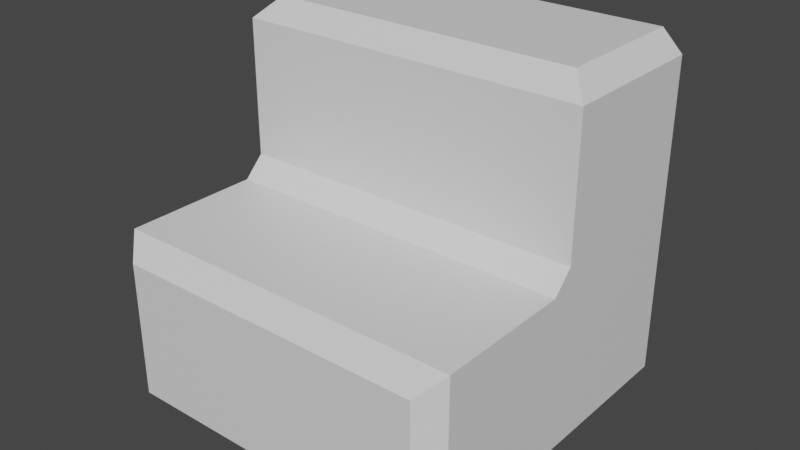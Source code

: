 # Source: basic_stair.blend  (saved by Blender 3.6.11; exported with 4.5.12 LTS)
import bpy
from mathutils import Matrix  # noqa: F401  (used for matrix-valued properties, if any)

bpy.ops.wm.read_factory_settings(use_empty=True)
scene = bpy.context.scene
scene.name = 'Scene'

# ---- materials (node trees are filled in below, after node groups)
mat_material = bpy.data.materials.new('Material')
mat_material.alpha_threshold = 0.0
mat_material.use_transparent_shadow = False
mat_material.roughness = 0.5
mat_material.line_color = (0.0, 0.0, 0.0, 1.0)

# ---- material node trees
mat_material.use_nodes = True; mat_material.node_tree.nodes.clear()
_N = mat_material.node_tree.nodes; _L = mat_material.node_tree.links
n0 = _N.new('ShaderNodeOutputMaterial'); n0.name = 'Material Output'; n0.location = (300, 300)
n1 = _N.new('ShaderNodeBsdfPrincipled'); n1.name = 'Principled BSDF'; n1.location = (10, 300)
n1.distribution = 'GGX'
n1.subsurface_method = 'RANDOM_WALK_SKIN'
n1.inputs[3].default_value = 1.45
n1.inputs[27].default_value = (0.0, 0.0, 0.0, 1.0)
n1.inputs[28].default_value = 1.0
_L.new(n1.outputs[0], n0.inputs[0])
n0.is_active_output = True

# ---- world
world_world = bpy.data.worlds.new('World'); scene.world = world_world
world_world.use_nodes = True; world_world.node_tree.nodes.clear()
_N = world_world.node_tree.nodes; _L = world_world.node_tree.links
n0 = _N.new('ShaderNodeOutputWorld'); n0.name = 'World Output'; n0.location = (300, 300)
n1 = _N.new('ShaderNodeBackground'); n1.name = 'Background'; n1.location = (10, 300)
n1.inputs[0].default_value = (0.05088, 0.05088, 0.05088, 1.0)
_L.new(n1.outputs[0], n0.inputs[0])
n0.is_active_output = True
world_world.color = (0.05088, 0.05088, 0.05088)
world_world.use_sun_shadow = False
world_world.sun_shadow_jitter_overblur = 0.0

# ---- meshes
me_cube = bpy.data.meshes.new('Cube')
me_cube.from_pydata([(0.943, 1.0, 0.943), (0.943, 0.943, 1.0), (1.0, 0.943, 0.943), (0.943, 0.943, 0.0), (0.943, 1.0, 0.05698), (1.0, 0.943, 0.05698), (1.0, 0.05698, 0.05698), (0.943, 0.0, 0.05698), (0.943, 0.05698, 0.0), (0.05698, 1.0, 0.943), (0.0, 0.943, 0.943), (0.05698, 0.943, 1.0), (0.0, 0.943, 0.05698), (0.05698, 1.0, 0.05698), (0.05698, 0.943, 0.0), (0.05698, 0.05698, 0.0), (0.05698, 0.0, 0.05698), (0.0, 0.05698, 0.05698), (0.0, 0.443, 0.5), (0.0, 0.05698, 0.5), (0.0, 0.5, 0.943), (0.0, 0.5, 0.557), (0.943, 0.0, 0.443), (0.05698, 0.0, 0.443), (0.05698, 0.557, 1.0), (0.943, 0.557, 1.0), (1.0, 0.5, 0.557), (1.0, 0.5, 0.943), (1.0, 0.443, 0.5), (1.0, 0.05698, 0.5)], [], [(14, 3, 8, 15), (20, 10, 12, 21), (23, 16, 7, 22), (25, 1, 11, 24), (29, 6, 5, 28), (0, 1, 2), (3, 4, 5), (6, 7, 8), (9, 10, 11), (12, 13, 14), (15, 16, 17), (14, 15, 17, 12), (3, 14, 13, 4), (2, 5, 4, 0), (19, 17, 16, 23), (22, 7, 6, 29), (9, 13, 12, 10), (27, 2, 1, 25), (15, 8, 7, 16), (11, 10, 20, 24), (11, 1, 0, 9), (8, 3, 5, 6), (13, 9, 0, 4), (18, 19, 29, 28), (21, 18, 28, 26), (25, 24, 20, 27), (27, 20, 21, 26), (29, 19, 23, 22), (21, 12, 18), (18, 12, 17, 19), (28, 5, 26), (26, 5, 2, 27)])
_uv = me_cube.uv_layers.new(name='UVMap')
_uv.uv.foreach_set('vector', [0.1392, 0.5142, 0.3608, 0.5142, 0.3608, 0.7358, 0.1392, 0.7358, 0.6108, 0.125, 0.6108, 0.2358, 0.3892, 0.2358, 0.5142, 0.125, 0.5, 0.9858, 0.3892, 0.9858, 0.3892, 0.7642, 0.5, 0.7642, 0.6392, 0.625, 0.6392, 0.5142, 0.8608, 0.5142, 0.8608, 0.625, 0.5, 0.7358, 0.3892, 0.7358, 0.3892, 0.5142, 0.5, 0.6392, 0.6108, 0.4858, 0.625, 0.4858, 0.6108, 0.5, 0.3608, 0.5142, 0.3608, 0.5, 0.375, 0.5142, 0.375, 0.7358, 0.3608, 0.75, 0.3608, 0.7358, 0.6108, 0.25, 0.6108, 0.2358, 0.625, 0.2358, 0.125, 0.5142, 0.1392, 0.5, 0.1392, 0.5142, 0.1392, 0.7358, 0.1392, 0.75, 0.125, 0.7358, 0.1392, 0.5142, 0.1392, 0.7358, 0.125, 0.7358, 0.125, 0.5142, 0.3608, 0.5142, 0.1392, 0.5142, 0.1392, 0.5, 0.3608, 0.5, 0.6108, 0.5142, 0.3892, 0.5142, 0.3892, 0.4858, 0.6108, 0.4858, 0.5, 0.01424, 0.3892, 0.01424, 0.3892, 0.0, 0.5, 0.0, 0.5, 0.7642, 0.3892, 0.7642, 0.3892, 0.7358, 0.5, 0.7358, 0.6108, 0.2642, 0.3892, 0.2642, 0.3892, 0.2358, 0.6108, 0.2358, 0.6108, 0.625, 0.6108, 0.5142, 0.6392, 0.5142, 0.6392, 0.625, 0.1392, 0.7358, 0.3608, 0.7358, 0.3608, 0.75, 0.1392, 0.75, 0.625, 0.2358, 0.6108, 0.2358, 0.6108, 0.125, 0.625, 0.125, 0.625, 0.2642, 0.625, 0.4858, 0.6108, 0.4858, 0.6108, 0.2642, 0.3608, 0.7358, 0.3608, 0.5142, 0.3892, 0.5142, 0.3892, 0.7358, 0.3892, 0.2642, 0.6108, 0.2642, 0.6108, 0.4858, 0.3892, 0.4858, 0.1597, 0.5142, 0.1597, 0.6108, 0.2871, 0.6108, 0.2871, 0.5142, 0.1597, 0.5, 0.1597, 0.5142, 0.2871, 0.5142, 0.2871, 0.5, 0.5, 0.4049, 0.5, 0.292, 0.4858, 0.2847, 0.4858, 0.4121, 0.4858, 0.4121, 0.4858, 0.2847, 0.3892, 0.2847, 0.3892, 0.4121, 0.2871, 0.6108, 0.1597, 0.6108, 0.167, 0.625, 0.2799, 0.625, 0.5142, 0.125, 0.3892, 0.2358, 0.5, 0.1108, 0.5, 0.1108, 0.3892, 0.2358, 0.3892, 0.01424, 0.5, 0.01424, 0.5, 0.6392, 0.3892, 0.5142, 0.5142, 0.625, 0.5142, 0.625, 0.3892, 0.5142, 0.6108, 0.5142, 0.6108, 0.625])
me_cube.materials.append(mat_material)
me_cube.use_mirror_vertex_groups = False
me_cube.update()

# ---- objects
ob_basic = bpy.data.objects.new('basic', me_cube)

# ---- transforms, parenting, visibility, modifiers, constraints
ob_basic.location = (0.0, 0.0, 0.0)
ob_basic.lock_rotations_4d = False
ob_basic.empty_display_type = 'ARROWS'
ob_basic.lineart.crease_threshold = 0.0

# ---- collection membership
scene.collection.objects.link(ob_basic)

# ---- scene / render settings (as saved in the file)
scene.frame_start = 1; scene.frame_end = 250; scene.frame_set(1)
scene.render.engine = 'BLENDER_EEVEE_NEXT'
scene.cycles.sampling_pattern = 'TABULATED_SOBOL'
scene.view_settings.view_transform = 'Filmic'
bpy.context.view_layer.update()

# ---- added for rendering (the .blend has no active camera and no usable light): camera, sun
cam_auto = bpy.data.cameras.new('AutoCamera')
cam_auto.lens = 50.0
cam_auto.sensor_width = 36.0
cam_auto.clip_end = 1000.0
ob_auto_camera = bpy.data.objects.new('AutoCamera', cam_auto)
scene.collection.objects.link(ob_auto_camera)
ob_auto_camera.location = (2.10254, -1.42304, 1.78203)
ob_auto_camera.rotation_euler = (1.09748, -7.21219e-08, 0.694738)
scene.camera = ob_auto_camera
light_auto_sun = bpy.data.lights.new('AutoSun', 'SUN')
light_auto_sun.energy = 3.0
light_auto_sun.angle = 0.0523599
ob_auto_sun = bpy.data.objects.new('AutoSun', light_auto_sun)
scene.collection.objects.link(ob_auto_sun)
ob_auto_sun.rotation_euler = (0.872665, 0.174533, 0.523599)
bpy.context.view_layer.update()
